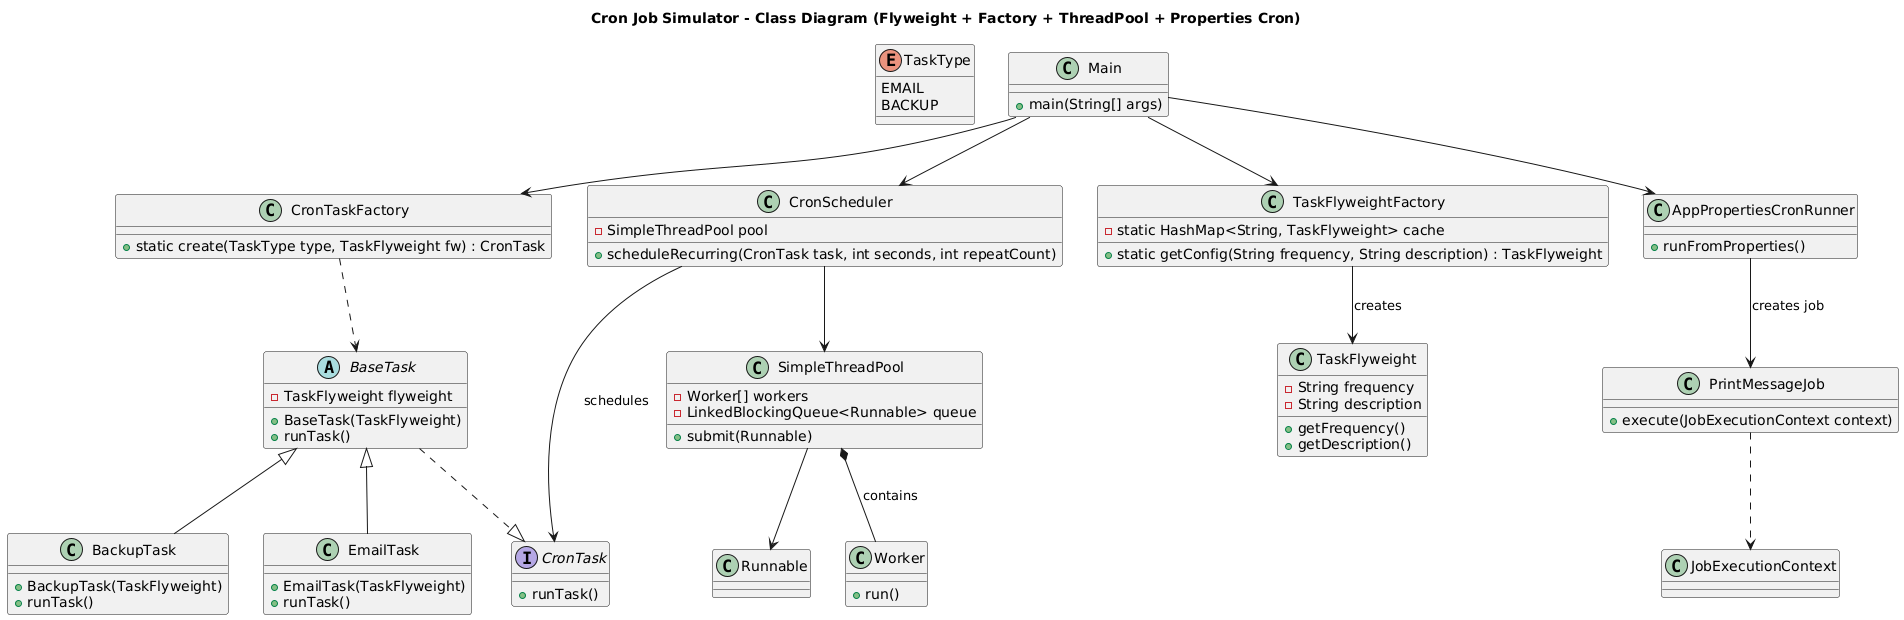

The diagram above was rendered by PlantUML. Its source (embedded in the PNG):
@startuml
title Cron Job Simulator - Class Diagram (Flyweight + Factory + ThreadPool + Properties Cron)

' ============ ENUM ============
enum TaskType {
  EMAIL
  BACKUP
}

' ============ INTERFACE ============
interface CronTask {
  +runTask()
}

' BaseTask implements CronTask
abstract class BaseTask {
  - TaskFlyweight flyweight
  + BaseTask(TaskFlyweight)
  + runTask()
}
BaseTask ..|> CronTask

' ============ TASK SUBCLASSES ============
class EmailTask {
  + EmailTask(TaskFlyweight)
  + runTask()
}
class BackupTask {
  + BackupTask(TaskFlyweight)
  + runTask()
}
BaseTask <|-- EmailTask
BaseTask <|-- BackupTask

' ============ FLYWEIGHT ============
class TaskFlyweight {
  - String frequency
  - String description
  + getFrequency()
  + getDescription()
}

class TaskFlyweightFactory {
  - static HashMap<String, TaskFlyweight> cache
  + static getConfig(String frequency, String description) : TaskFlyweight
}
TaskFlyweightFactory --> TaskFlyweight : creates

' ============ FACTORY ============
class CronTaskFactory {
  + static create(TaskType type, TaskFlyweight fw) : CronTask
}
CronTaskFactory ..> BaseTask

' ============ THREAD POOL ============
class SimpleThreadPool {
  - Worker[] workers
  - LinkedBlockingQueue<Runnable> queue
  + submit(Runnable)
}
class Worker {
  + run()
}
SimpleThreadPool *-- Worker : contains
SimpleThreadPool --> Runnable

class CronScheduler {
  - SimpleThreadPool pool
  + scheduleRecurring(CronTask task, int seconds, int repeatCount)
}
CronScheduler --> SimpleThreadPool
CronScheduler --> CronTask : schedules

' ============ PROPERTIES-BASED CRON ============
class AppPropertiesCronRunner {
  + runFromProperties()
}

class PrintMessageJob {
  + execute(JobExecutionContext context)
}
class JobExecutionContext
PrintMessageJob ..> JobExecutionContext
AppPropertiesCronRunner --> PrintMessageJob : creates job

' ============ MAIN ============
class Main {
  + main(String[] args)
}
Main --> CronScheduler
Main --> CronTaskFactory
Main --> TaskFlyweightFactory
Main --> AppPropertiesCronRunner
@enduml